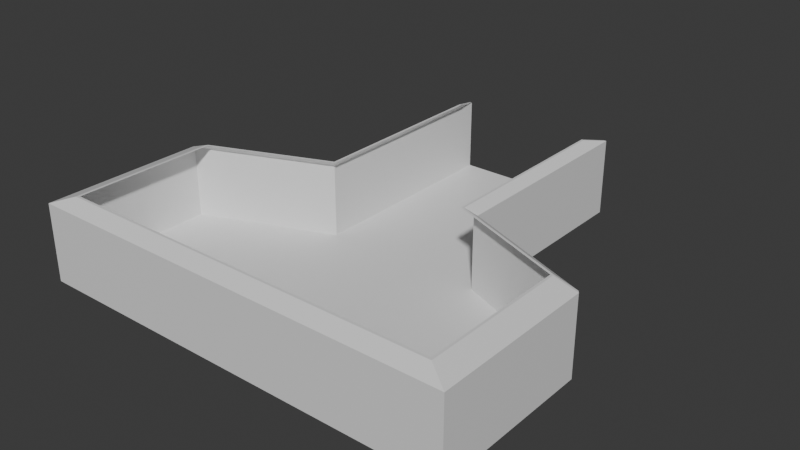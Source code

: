 # Source: SafeAreas.blend  (saved by Blender 4.0.36; exported with 4.5.12 LTS)
import bpy
from mathutils import Matrix  # noqa: F401  (used for matrix-valued properties, if any)

bpy.ops.wm.read_factory_settings(use_empty=True)
scene = bpy.context.scene
scene.name = 'Scene'

# ---- collections
col_collection = bpy.data.collections.new('Collection'); scene.collection.children.link(col_collection)

# ---- materials (node trees are filled in below, after node groups)
mat_material = bpy.data.materials.new('Material')
mat_material.alpha_threshold = 0.0
mat_material.use_transparent_shadow = False
mat_material.roughness = 0.5
mat_material.line_color = (0.0, 0.0, 0.0, 1.0)

# ---- node groups
ng_auto_smooth = bpy.data.node_groups.new('Auto Smooth', 'GeometryNodeTree')
_s = ng_auto_smooth.interface.new_socket(name='Geometry', in_out='OUTPUT', socket_type='NodeSocketGeometry')
_s = ng_auto_smooth.interface.new_socket(name='Geometry', in_out='INPUT', socket_type='NodeSocketGeometry')
_s = ng_auto_smooth.interface.new_socket(name='Angle', in_out='INPUT', socket_type='NodeSocketFloat')
_s.subtype = 'ANGLE'
_s.min_value = 0.0
_s.max_value = 3.142
ng_auto_smooth.is_modifier = True
_N = ng_auto_smooth.nodes; _L = ng_auto_smooth.links
n0 = _N.new('NodeGroupOutput'); n0.name = 'Group Output'; n0.location = (480, -100)
n1 = _N.new('NodeGroupInput'); n1.name = 'Group Input'; n1.location = (-420, -300)
n2 = _N.new('NodeGroupInput'); n2.name = 'Group Input.001'; n2.location = (-60, -100)
n3 = _N.new('GeometryNodeSetShadeSmooth'); n3.name = 'Set Shade Smooth'; n3.location = (120, -100)
n3.domain = 'EDGE'
n4 = _N.new('GeometryNodeSetShadeSmooth'); n4.name = 'Set Shade Smooth.001'; n4.location = (300, -100)
n5 = _N.new('GeometryNodeInputMeshEdgeAngle'); n5.name = 'Edge Angle'; n5.location = (-420, -220)
n6 = _N.new('GeometryNodeInputEdgeSmooth'); n6.name = 'Is Edge Smooth'; n6.location = (-60, -160)
n7 = _N.new('GeometryNodeInputShadeSmooth'); n7.name = 'Is Face Smooth'; n7.location = (-240, -340)
n8 = _N.new('FunctionNodeBooleanMath'); n8.name = 'Boolean Math'; n8.location = (-60, -220)
n9 = _N.new('FunctionNodeCompare'); n9.name = 'Compare'; n9.location = (-240, -180)
n9.operation = 'LESS_EQUAL'
_L.new(n5.outputs[0], n9.inputs[0])
_L.new(n4.outputs[0], n0.inputs[0])
_L.new(n1.outputs[1], n9.inputs[1])
_L.new(n9.outputs[0], n8.inputs[0])
_L.new(n7.outputs[0], n8.inputs[1])
_L.new(n2.outputs[0], n3.inputs[0])
_L.new(n6.outputs[0], n3.inputs[1])
_L.new(n3.outputs[0], n4.inputs[0])
_L.new(n8.outputs[0], n3.inputs[2])
n0.is_active_output = True

# ---- material node trees
mat_material.use_nodes = True; mat_material.node_tree.nodes.clear()
_N = mat_material.node_tree.nodes; _L = mat_material.node_tree.links
n0 = _N.new('ShaderNodeOutputMaterial'); n0.name = 'Material Output'; n0.location = (300, 300)
n1 = _N.new('ShaderNodeBsdfPrincipled'); n1.name = 'Principled BSDF'; n1.location = (10, 300)
n1.inputs[3].default_value = 1.45
_L.new(n1.outputs[0], n0.inputs[0])
n0.is_active_output = True

# ---- world
world_world = bpy.data.worlds.new('World'); scene.world = world_world
world_world.use_nodes = True; world_world.node_tree.nodes.clear()
_N = world_world.node_tree.nodes; _L = world_world.node_tree.links
n0 = _N.new('ShaderNodeOutputWorld'); n0.name = 'World Output'; n0.location = (300, 300)
n1 = _N.new('ShaderNodeBackground'); n1.name = 'Background'; n1.location = (10, 300)
n1.inputs[0].default_value = (0.05088, 0.05088, 0.05088, 1.0)
_L.new(n1.outputs[0], n0.inputs[0])
n0.is_active_output = True
world_world.color = (0.05088, 0.05088, 0.05088)
world_world.use_sun_shadow = False
world_world.sun_shadow_jitter_overblur = 0.0

# ---- meshes
me_cube = bpy.data.meshes.new('Cube')
me_cube.from_pydata([(8.0, -10.0, 0.0), (8.0, -10.0, -0.2), (8.0, -16.0, 0.0), (8.0, -16.0, -0.2), (-8.0, -10.0, 0.0), (-8.0, -10.0, -0.2), (-8.0, -16.0, 0.0), (3.0, -8.0, 2.7), (-3.0, -8.0, 0.0), (-3.0, -8.0, 2.7), (3.0, -8.0, 0.0), (-8.0, -10.0, 2.7), (3.0, 0.0, 0.0), (3.0, 0.0, -0.2), (-3.0, 0.0, 0.0), (8.0, -10.0, 2.7), (3.0, -16.0, 0.0), (-3.0, -16.0, 0.0), (-3.0, -16.0, -0.2), (-8.0, -16.0, 2.7), (8.1, -10.0, 0.0), (8.1, -10.0, -0.2), (8.1, -16.0, 0.0), (8.1, -16.0, -0.2), (-8.1, -10.0, -0.2), (-8.1, -16.0, -0.2), (-8.1, -16.0, 0.0), (-8.1, -10.0, 0.0), (-8.0, -16.1, -0.2), (-8.0, -16.1, 0.0), (8.0, -16.1, 0.0), (8.0, -16.1, -0.2), (-3.0, -16.1, 0.0), (3.0, -16.1, -0.2), (3.0, -16.1, 0.0), (-3.0, -16.1, -0.2), (8.1, -16.1, 0.0), (8.1, -16.1, -0.2), (-8.1, -16.1, -0.2), (-8.1, -16.1, 0.0), (-8.032, -9.905, 0.0), (-8.032, -9.905, -0.2), (-3.1, -7.93, 0.0), (-3.1, -7.93, -0.2), (8.032, -9.905, 0.0), (8.032, -9.905, -0.2), (3.1, -7.93, 0.0), (3.1, -7.93, -0.2), (-8.0, -16.0, -0.2), (-3.0, -16.0, 2.7), (3.1, 0.0, 0.0), (3.1, 0.0, -0.2), (8.0, -16.1, 2.7), (8.0, -16.0, 2.7), (-3.1, 0.0, 0.0), (-3.1, 0.0, -0.2), (-3.0, -8.0, -0.2), (3.0, -8.0, -0.2), (8.1, -16.0, 2.7), (-3.0, 0.0, -0.2), (3.0, -16.0, -0.2), (8.1, -16.1, 2.7), (3.0, 0.0, 2.7), (-3.0, 0.0, 2.7), (3.0, -16.0, 2.7), (8.1, -10.0, 2.7), (-8.1, -16.0, 2.7), (-8.1, -10.0, 2.7), (-3.0, -16.1, 2.7), (-8.0, -16.1, 2.7), (3.0, -16.1, 2.7), (-8.1, -16.1, 2.7), (-8.032, -9.905, 2.7), (-3.1, -7.93, 2.7), (3.1, -7.93, 2.7), (8.032, -9.905, 2.7), (-3.1, 0.0, 2.7), (3.1, 0.0, 2.7), (2.7, -8.293, 3.0), (-2.7, -8.293, 3.0), (-7.2, -10.09, 3.0), (7.2, -10.09, 3.0), (-7.2, -15.49, 3.0), (-2.7, -15.49, 3.0), (7.2, -15.58, 3.0), (7.2, -15.49, 3.0), (7.29, -15.49, 3.0), (7.29, -15.58, 3.0), (2.7, -1.093, 3.0), (-2.7, -1.093, 3.0), (2.7, -15.49, 3.0), (7.29, -10.09, 3.0), (-7.29, -15.49, 3.0), (-7.29, -10.09, 3.0), (-2.7, -15.58, 3.0), (-7.2, -15.58, 3.0), (2.7, -15.58, 3.0), (-7.29, -15.58, 3.0), (-7.228, -10.01, 3.0), (-2.79, -8.23, 3.0), (2.79, -8.23, 3.0), (7.228, -10.01, 3.0), (-2.79, -1.093, 3.0), (2.79, -1.093, 3.0)], [], [(32, 34, 70, 68), (40, 27, 67, 72), (3, 1, 21, 23), (56, 5, 41, 43), (17, 6, 19, 49), (57, 13, 51, 47), (12, 13, 59, 14), (16, 17, 49, 64), (8, 56, 57, 10), (18, 60, 33, 35), (30, 36, 61, 52), (56, 8, 17, 18), (57, 10, 16, 60), (2, 0, 10, 16), (17, 8, 4, 6), (12, 14, 8, 10), (8, 17, 16, 10), (21, 20, 22, 23), (4, 8, 9, 11), (1, 21, 20, 0), (34, 30, 52, 70), (25, 26, 27, 24), (4, 27, 24, 5), (46, 50, 77, 74), (5, 48, 25, 24), (35, 32, 29, 28), (31, 30, 34, 33), (33, 34, 32, 35), (30, 31, 37, 36), (28, 29, 39, 38), (23, 22, 36, 37), (2, 16, 64, 53), (25, 48, 28, 38), (3, 23, 37, 31), (60, 3, 31, 33), (26, 25, 38, 39), (48, 18, 35, 28), (41, 40, 42, 43), (27, 26, 66, 67), (8, 56, 43, 42), (5, 41, 40, 4), (44, 45, 47, 46), (0, 44, 45, 1), (1, 57, 47, 45), (57, 10, 46, 47), (29, 32, 68, 69), (5, 24, 41), (41, 24, 27, 40), (12, 10, 7, 62), (1, 45, 21), (44, 20, 21, 45), (46, 47, 51, 50), (13, 12, 50, 51), (36, 22, 58, 61), (18, 48, 5, 56), (43, 42, 54, 55), (59, 56, 43, 55), (3, 60, 57, 1), (14, 59, 55, 54), (13, 57, 56, 59), (56, 57, 60, 18), (67, 66, 92, 93), (62, 7, 78, 88), (74, 77, 103, 100), (58, 65, 91, 86), (64, 49, 83, 90), (69, 68, 94, 95), (63, 76, 102, 89), (15, 53, 85, 81), (71, 69, 95, 97), (75, 74, 100, 101), (9, 63, 89, 79), (77, 62, 88, 103), (19, 11, 80, 82), (0, 2, 53, 15), (14, 54, 76, 63), (44, 46, 74, 75), (10, 0, 15, 7), (54, 42, 73, 76), (39, 29, 69, 71), (42, 40, 72, 73), (20, 44, 75, 65), (8, 14, 63, 9), (50, 12, 62, 77), (6, 4, 11, 19), (22, 20, 65, 58), (26, 39, 71, 66), (85, 90, 96, 84), (82, 80, 93, 92), (78, 81, 101, 100), (79, 89, 102, 99), (83, 82, 95, 94), (82, 92, 97, 95), (81, 85, 86, 91), (86, 85, 84, 87), (90, 83, 94, 96), (80, 79, 99, 98), (98, 93, 80), (81, 91, 101), (88, 78, 100, 103), (53, 64, 90, 85), (7, 15, 81, 78), (52, 61, 87, 84), (49, 19, 82, 83), (72, 67, 93, 98), (68, 70, 96, 94), (73, 72, 98, 99), (65, 75, 101, 91), (70, 52, 84, 96), (61, 58, 86, 87), (66, 71, 97, 92), (11, 9, 79, 80), (76, 73, 99, 102)])
_uv = me_cube.uv_layers.new(name='UVMap')
_uv.uv.foreach_set('vector', [0.6998, 0.5526, 0.6998, 0.7027, 0.6323, 0.7027, 0.6323, 0.5526, 0.1599, 0.8385, 0.1599, 0.8409, 0.09241, 0.8409, 0.09241, 0.8385, 0.4245, 0.4093, 0.5742, 0.4093, 0.5742, 0.4118, 0.4245, 0.4118, 0.624, 0.1342, 0.5742, 0.009128, 0.5765, 0.008337, 0.6258, 0.1317, 0.7856, 0.7002, 0.7856, 0.8252, 0.7181, 0.8252, 0.7181, 0.7002, 0.624, 0.2842, 0.8236, 0.2842, 0.8236, 0.2867, 0.6258, 0.2867, 0.9044, 0.2206, 0.9094, 0.2206, 0.9094, 0.3707, 0.9044, 0.3707, 0.7856, 0.5501, 0.7856, 0.7002, 0.7181, 0.7002, 0.7181, 0.5501, 0.9227, 0.006627, 0.9277, 0.006627, 0.9277, 0.1567, 0.9227, 0.1567, 0.4245, 0.1342, 0.4245, 0.2842, 0.422, 0.2842, 0.422, 0.1342, 0.6998, 0.8277, 0.6998, 0.8302, 0.6323, 0.8302, 0.6323, 0.8277, 0.9104, 0.8365, 0.9054, 0.8365, 0.9054, 0.6365, 0.9104, 0.6365, 0.8922, 0.8365, 0.8872, 0.8365, 0.8872, 0.6365, 0.8922, 0.6365, 0.4062, 0.8252, 0.2564, 0.8252, 0.2064, 0.7002, 0.4062, 0.7002, 0.4062, 0.5501, 0.2064, 0.5501, 0.2564, 0.425, 0.4062, 0.425, 0.006627, 0.7002, 0.006627, 0.5501, 0.2064, 0.5501, 0.2064, 0.7002, 0.2064, 0.5501, 0.4062, 0.5501, 0.4062, 0.7002, 0.2064, 0.7002, 0.07916, 0.991, 0.07415, 0.991, 0.07415, 0.841, 0.07916, 0.841, 0.5788, 0.8385, 0.5788, 0.9635, 0.5113, 0.9635, 0.5113, 0.8385, 0.8394, 0.3914, 0.8369, 0.3914, 0.8369, 0.3864, 0.8394, 0.3864, 0.6998, 0.7027, 0.6998, 0.8277, 0.6323, 0.8277, 0.6323, 0.7027, 0.1649, 0.9909, 0.1599, 0.9909, 0.1599, 0.8409, 0.1649, 0.8409, 0.8369, 0.4047, 0.8394, 0.4047, 0.8394, 0.4097, 0.8369, 0.4097, 0.9044, 0.006627, 0.9044, 0.2049, 0.8369, 0.2049, 0.8369, 0.006627, 0.5742, 0.009128, 0.4245, 0.009128, 0.4245, 0.006627, 0.5742, 0.006627, 0.7048, 0.5526, 0.6998, 0.5526, 0.6998, 0.4275, 0.7048, 0.4275, 0.7048, 0.8277, 0.6998, 0.8277, 0.6998, 0.7027, 0.7048, 0.7027, 0.7048, 0.7027, 0.6998, 0.7027, 0.6998, 0.5526, 0.7048, 0.5526, 0.6998, 0.8277, 0.7048, 0.8277, 0.7048, 0.8302, 0.6998, 0.8302, 0.7048, 0.4275, 0.6998, 0.4275, 0.6998, 0.425, 0.7048, 0.425, 0.07916, 0.841, 0.07415, 0.841, 0.07415, 0.8385, 0.07916, 0.8385, 0.7856, 0.425, 0.7856, 0.5501, 0.7181, 0.5501, 0.7181, 0.425, 0.4245, 0.006627, 0.4245, 0.009128, 0.422, 0.009128, 0.422, 0.006627, 0.4245, 0.4093, 0.4245, 0.4118, 0.422, 0.4118, 0.422, 0.4093, 0.4245, 0.2842, 0.4245, 0.4093, 0.422, 0.4093, 0.422, 0.2842, 0.1599, 0.9909, 0.1649, 0.9909, 0.1649, 0.9934, 0.1599, 0.9934, 0.4245, 0.009128, 0.4245, 0.1342, 0.422, 0.1342, 0.422, 0.009128, 0.4123, 0.9643, 0.4073, 0.9643, 0.4073, 0.841, 0.4123, 0.841, 0.1599, 0.8409, 0.1599, 0.9909, 0.09241, 0.9909, 0.09241, 0.8409, 0.4073, 0.8385, 0.4123, 0.8385, 0.4123, 0.841, 0.4073, 0.841, 0.6101, 0.8435, 0.6078, 0.8435, 0.6078, 0.8385, 0.6101, 0.8385, 0.4305, 0.9643, 0.4255, 0.9643, 0.4255, 0.841, 0.4305, 0.841, 0.5921, 0.8385, 0.5945, 0.8385, 0.5945, 0.8435, 0.5921, 0.8435, 0.5742, 0.4093, 0.624, 0.2842, 0.6258, 0.2867, 0.5765, 0.4101, 0.4255, 0.8385, 0.4305, 0.8385, 0.4305, 0.841, 0.4255, 0.841, 0.6998, 0.4275, 0.6998, 0.5526, 0.6323, 0.5526, 0.6323, 0.4275, 0.5742, 0.009128, 0.5742, 0.006627, 0.5765, 0.008337, 0.1649, 0.8385, 0.1649, 0.8409, 0.1599, 0.8409, 0.1599, 0.8385, 0.7989, 0.6326, 0.7989, 0.4326, 0.8664, 0.4326, 0.8664, 0.6326, 0.5742, 0.4093, 0.5765, 0.4101, 0.5742, 0.4118, 0.07415, 0.9934, 0.07415, 0.991, 0.07916, 0.991, 0.07916, 0.9934, 0.9044, 0.006627, 0.9094, 0.006627, 0.9094, 0.2049, 0.9044, 0.2049, 0.9094, 0.2206, 0.9044, 0.2206, 0.9044, 0.2181, 0.9094, 0.2181, 0.07415, 0.8385, 0.07415, 0.841, 0.006627, 0.841, 0.006627, 0.8385, 0.4245, 0.1342, 0.4245, 0.009128, 0.5742, 0.009128, 0.624, 0.1342, 0.9597, 0.6232, 0.9547, 0.6232, 0.9547, 0.425, 0.9597, 0.425, 0.8236, 0.1342, 0.624, 0.1342, 0.6258, 0.1317, 0.8236, 0.1317, 0.4245, 0.4093, 0.4245, 0.2842, 0.624, 0.2842, 0.5742, 0.4093, 0.9044, 0.3707, 0.9094, 0.3707, 0.9094, 0.3732, 0.9044, 0.3732, 0.8236, 0.2842, 0.624, 0.2842, 0.624, 0.1342, 0.8236, 0.1342, 0.624, 0.1342, 0.624, 0.2842, 0.4245, 0.2842, 0.4245, 0.1342, 0.2564, 0.006627, 0.4062, 0.006627, 0.3932, 0.02689, 0.2583, 0.02689, 0.8664, 0.6326, 0.8664, 0.4326, 0.8739, 0.425, 0.8739, 0.605, 0.2047, 0.2867, 0.006627, 0.2867, 0.03354, 0.279, 0.2118, 0.279, 0.4062, 0.4118, 0.2564, 0.4118, 0.2583, 0.3915, 0.3932, 0.3915, 0.4195, 0.7002, 0.4195, 0.5501, 0.4327, 0.5576, 0.4327, 0.6926, 0.4087, 0.009128, 0.4087, 0.1342, 0.3954, 0.1417, 0.3954, 0.02914, 0.006627, 0.1342, 0.006627, 0.1317, 0.03354, 0.1394, 0.03354, 0.1417, 0.5692, 0.8252, 0.4195, 0.8252, 0.4327, 0.8052, 0.5674, 0.8052, 0.4087, 0.006627, 0.4087, 0.009128, 0.3954, 0.02914, 0.3954, 0.02689, 0.254, 0.4101, 0.2047, 0.2867, 0.2118, 0.279, 0.2562, 0.39, 0.8064, 0.6534, 0.8064, 0.8534, 0.7989, 0.8258, 0.7989, 0.6458, 0.006627, 0.2867, 0.006627, 0.2842, 0.03354, 0.2767, 0.03354, 0.279, 0.4195, 0.425, 0.5692, 0.425, 0.5674, 0.445, 0.4327, 0.445, 0.3265, 0.8385, 0.3265, 0.9884, 0.259, 0.9884, 0.259, 0.8385, 0.9044, 0.3707, 0.9044, 0.3732, 0.8369, 0.3732, 0.8369, 0.3707, 0.4305, 0.9643, 0.4305, 0.841, 0.4981, 0.841, 0.4981, 0.9643, 0.7856, 0.8385, 0.7856, 0.9635, 0.7181, 0.9635, 0.7181, 0.8385, 0.9547, 0.425, 0.9547, 0.6232, 0.8872, 0.6232, 0.8872, 0.425, 0.6998, 0.425, 0.6998, 0.4275, 0.6323, 0.4275, 0.6323, 0.425, 0.4073, 0.841, 0.4073, 0.9643, 0.3398, 0.9643, 0.3398, 0.841, 0.07415, 0.991, 0.07415, 0.9934, 0.006627, 0.9934, 0.006627, 0.991, 0.8739, 0.6534, 0.8739, 0.8534, 0.8064, 0.8534, 0.8064, 0.6534, 0.9044, 0.2181, 0.9044, 0.2206, 0.8369, 0.2206, 0.8369, 0.2181, 0.2457, 0.8385, 0.2457, 0.9885, 0.1782, 0.9885, 0.1782, 0.8385, 0.07415, 0.841, 0.07415, 0.991, 0.006627, 0.991, 0.006627, 0.841, 0.1599, 0.9909, 0.1599, 0.9934, 0.09241, 0.9934, 0.09241, 0.9909, 0.3932, 0.3893, 0.3932, 0.2767, 0.3954, 0.2767, 0.3954, 0.3893, 0.3932, 0.02914, 0.2583, 0.02914, 0.2583, 0.02689, 0.3932, 0.02689, 0.2134, 0.2767, 0.2583, 0.3893, 0.2562, 0.39, 0.2118, 0.279, 0.2134, 0.1417, 0.03354, 0.1417, 0.03354, 0.1394, 0.2118, 0.1394, 0.3932, 0.1417, 0.3932, 0.02914, 0.3954, 0.02914, 0.3954, 0.1417, 0.3932, 0.02914, 0.3932, 0.02689, 0.3954, 0.02689, 0.3954, 0.02914, 0.2583, 0.3893, 0.3932, 0.3893, 0.3932, 0.3915, 0.2583, 0.3915, 0.3932, 0.3915, 0.3932, 0.3893, 0.3954, 0.3893, 0.3954, 0.3915, 0.3932, 0.2767, 0.3932, 0.1417, 0.3954, 0.1417, 0.3954, 0.2767, 0.2583, 0.02914, 0.2134, 0.1417, 0.2118, 0.1394, 0.2562, 0.02842, 0.2562, 0.02842, 0.2583, 0.02689, 0.2583, 0.02914, 0.2583, 0.3893, 0.2583, 0.3915, 0.2562, 0.39, 0.03354, 0.2767, 0.2134, 0.2767, 0.2118, 0.279, 0.03354, 0.279, 0.4195, 0.8252, 0.4195, 0.7002, 0.4327, 0.6926, 0.4327, 0.8052, 0.6191, 0.7002, 0.5692, 0.8252, 0.5674, 0.8052, 0.6123, 0.6926, 0.4087, 0.4093, 0.4087, 0.4118, 0.3954, 0.3915, 0.3954, 0.3893, 0.4195, 0.5501, 0.4195, 0.425, 0.4327, 0.445, 0.4327, 0.5576, 0.254, 0.008337, 0.2564, 0.006627, 0.2583, 0.02689, 0.2562, 0.02842, 0.4087, 0.1342, 0.4087, 0.2842, 0.3954, 0.2767, 0.3954, 0.1417, 0.2047, 0.1317, 0.254, 0.008337, 0.2562, 0.02842, 0.2118, 0.1394, 0.2564, 0.4118, 0.254, 0.4101, 0.2562, 0.39, 0.2583, 0.3915, 0.4087, 0.2842, 0.4087, 0.4093, 0.3954, 0.3893, 0.3954, 0.2767, 0.4087, 0.4118, 0.4062, 0.4118, 0.3932, 0.3915, 0.3954, 0.3915, 0.4062, 0.006627, 0.4087, 0.006627, 0.3954, 0.02689, 0.3932, 0.02689, 0.5692, 0.425, 0.6191, 0.5501, 0.6123, 0.5576, 0.5674, 0.445, 0.006627, 0.1317, 0.2047, 0.1317, 0.2118, 0.1394, 0.03354, 0.1394])
me_cube.materials.append(mat_material)
me_cube.use_mirror_vertex_groups = False
me_cube.update()

# ---- objects
ob_safezone1 = bpy.data.objects.new('SafeZone1', me_cube)

# ---- transforms, parenting, visibility, modifiers, constraints
ob_safezone1.location = (0.0, 10.0, 0.0)
ob_safezone1.lock_rotations_4d = False
ob_safezone1.empty_display_type = 'ARROWS'
ob_safezone1.lineart.crease_threshold = 0.0
_m = ob_safezone1.modifiers.new('Auto Smooth', 'NODES')
_m.node_group = ng_auto_smooth
_gi = [s.identifier for s in ng_auto_smooth.interface.items_tree if s.item_type == 'SOCKET' and s.in_out == 'INPUT']
_m[_gi[1]] = 0.5236  # Angle

# ---- collection membership
col_collection.objects.link(ob_safezone1)

# ---- scene / render settings (as saved in the file)
scene.frame_start = 1; scene.frame_end = 250; scene.frame_set(0)
scene.render.engine = 'BLENDER_EEVEE_NEXT'
scene.cycles.sampling_pattern = 'TABULATED_SOBOL'
bpy.context.view_layer.update()

# ---- added for rendering (the .blend has no active camera and no usable light): camera, sun
cam_auto = bpy.data.cameras.new('AutoCamera')
cam_auto.lens = 50.0
cam_auto.sensor_width = 36.0
cam_auto.clip_end = 1000.0
ob_auto_camera = bpy.data.objects.new('AutoCamera', cam_auto)
scene.collection.objects.link(ob_auto_camera)
ob_auto_camera.location = (21.3382, -23.6559, 18.4706)
ob_auto_camera.rotation_euler = (1.09748, -7.21219e-08, 0.694738)
scene.camera = ob_auto_camera
light_auto_sun = bpy.data.lights.new('AutoSun', 'SUN')
light_auto_sun.energy = 3.0
light_auto_sun.angle = 0.0523599
ob_auto_sun = bpy.data.objects.new('AutoSun', light_auto_sun)
scene.collection.objects.link(ob_auto_sun)
ob_auto_sun.rotation_euler = (0.872665, 0.174533, 0.523599)
bpy.context.view_layer.update()
